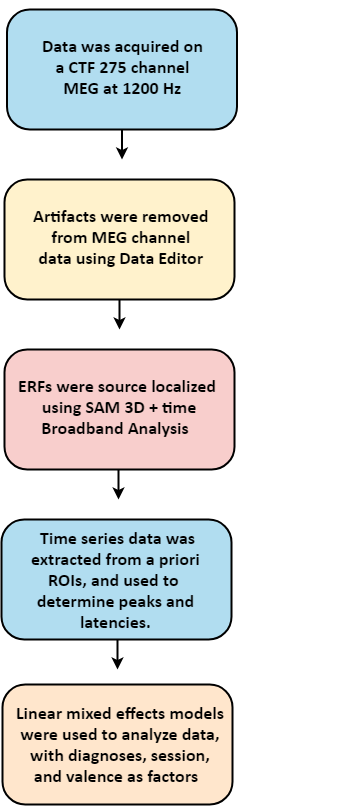

The diagram above was exported from draw.io. Its source (the exported page's mxGraphModel, read from the mxfile embedded in the PNG):
<mxGraphModel dx="251" dy="169" grid="1" gridSize="14" guides="1" tooltips="1" connect="1" arrows="1" fold="1" page="1" pageScale="1" pageWidth="3000" pageHeight="3000" math="0" shadow="0">
  <root>
    <mxCell id="0" />
    <mxCell id="1" parent="0" />
    <mxCell id="qY6aUNNr4HUdkKrXIEKy-1" value="" style="group" parent="1" vertex="1" connectable="0">
      <mxGeometry x="303" y="90" width="353" height="795" as="geometry" />
    </mxCell>
    <mxCell id="yg6DYJOXyZfsXqcS826Y-12" value="" style="group" parent="qY6aUNNr4HUdkKrXIEKy-1" vertex="1" connectable="0">
      <mxGeometry y="650" width="245" height="120" as="geometry" />
    </mxCell>
    <mxCell id="yg6DYJOXyZfsXqcS826Y-9" value="" style="rounded=1;fillColor=#ffe6cc;strokeColor=#000000;arcSize=19;whiteSpace=wrap;html=1;strokeWidth=2;" parent="yg6DYJOXyZfsXqcS826Y-12" vertex="1">
      <mxGeometry x="1" y="25" width="230" height="120" as="geometry" />
    </mxCell>
    <mxCell id="yg6DYJOXyZfsXqcS826Y-10" value="&lt;span style=&quot;font-size: 17px&quot;&gt;&lt;font face=&quot;calibri&quot; style=&quot;font-size: 18px&quot;&gt;&lt;b&gt;Linear mixed effects models &lt;br&gt;were used to analyze data, &lt;br&gt;with diagnoses, session, &lt;br&gt;and valence as factors&amp;nbsp;&lt;/b&gt; &amp;nbsp;&lt;/font&gt;&lt;/span&gt;" style="text;html=1;resizable=0;autosize=1;align=center;verticalAlign=middle;points=[];fillColor=none;strokeColor=none;rounded=0;fontFamily=Maple;" parent="yg6DYJOXyZfsXqcS826Y-12" vertex="1">
      <mxGeometry x="5.5" y="50" width="230" height="70" as="geometry" />
    </mxCell>
    <mxCell id="KCdXRN2KQFvTqlDQq15R-41" value="" style="edgeStyle=orthogonalEdgeStyle;rounded=0;orthogonalLoop=1;jettySize=auto;html=1;strokeWidth=2;" parent="yg6DYJOXyZfsXqcS826Y-12" edge="1">
      <mxGeometry relative="1" as="geometry">
        <mxPoint x="116" y="-20" as="sourcePoint" />
        <mxPoint x="116" y="10" as="targetPoint" />
        <Array as="points">
          <mxPoint x="116" />
          <mxPoint x="116" />
        </Array>
      </mxGeometry>
    </mxCell>
    <mxCell id="yg6DYJOXyZfsXqcS826Y-30" value="" style="group" parent="qY6aUNNr4HUdkKrXIEKy-1" vertex="1" connectable="0">
      <mxGeometry x="3" y="170" width="230" height="150" as="geometry" />
    </mxCell>
    <mxCell id="yg6DYJOXyZfsXqcS826Y-23" value="" style="edgeStyle=orthogonalEdgeStyle;rounded=0;orthogonalLoop=1;jettySize=auto;html=1;strokeWidth=2;" parent="yg6DYJOXyZfsXqcS826Y-30" source="yg6DYJOXyZfsXqcS826Y-1" edge="1">
      <mxGeometry relative="1" as="geometry">
        <mxPoint x="115" y="150" as="targetPoint" />
      </mxGeometry>
    </mxCell>
    <mxCell id="yg6DYJOXyZfsXqcS826Y-14" value="" style="group;strokeWidth=3;" parent="yg6DYJOXyZfsXqcS826Y-30" vertex="1" connectable="0">
      <mxGeometry width="228" height="120" as="geometry" />
    </mxCell>
    <mxCell id="yg6DYJOXyZfsXqcS826Y-1" value="" style="rounded=1;fillColor=#fff2cc;strokeColor=#000000;arcSize=19;whiteSpace=wrap;html=1;strokeWidth=2;" parent="yg6DYJOXyZfsXqcS826Y-14" vertex="1">
      <mxGeometry width="230" height="120" as="geometry" />
    </mxCell>
    <mxCell id="yg6DYJOXyZfsXqcS826Y-8" value="&lt;div style=&quot;text-align: center ; font-size: 18px&quot;&gt;&lt;font face=&quot;calibri&quot; style=&quot;font-size: 18px&quot;&gt;&lt;b&gt;Artifacts were removed&lt;/b&gt;&lt;/font&gt;&lt;/div&gt;&lt;div style=&quot;text-align: center ; font-size: 18px&quot;&gt;&lt;font face=&quot;calibri&quot; style=&quot;font-size: 18px&quot;&gt;&lt;b&gt;&amp;nbsp;from&amp;nbsp;MEG&amp;nbsp;channel&amp;nbsp;&lt;/b&gt;&lt;/font&gt;&lt;/div&gt;&lt;div style=&quot;text-align: center ; font-size: 18px&quot;&gt;&lt;font face=&quot;calibri&quot; style=&quot;font-size: 18px&quot;&gt;&lt;b&gt;data&amp;nbsp;using&amp;nbsp;Data Editor&lt;/b&gt;&lt;/font&gt;&lt;/div&gt;" style="text;html=1;aspect=fixed;" parent="yg6DYJOXyZfsXqcS826Y-14" vertex="1">
      <mxGeometry x="27" y="20" width="155" height="65" as="geometry" />
    </mxCell>
    <mxCell id="yg6DYJOXyZfsXqcS826Y-41" value="" style="group" parent="qY6aUNNr4HUdkKrXIEKy-1" vertex="1" connectable="0">
      <mxGeometry x="5.5" width="230" height="150" as="geometry" />
    </mxCell>
    <mxCell id="yg6DYJOXyZfsXqcS826Y-37" value="" style="edgeStyle=orthogonalEdgeStyle;rounded=0;orthogonalLoop=1;jettySize=auto;html=1;strokeWidth=2;" parent="yg6DYJOXyZfsXqcS826Y-41" source="yg6DYJOXyZfsXqcS826Y-39" edge="1">
      <mxGeometry relative="1" as="geometry">
        <mxPoint x="115" y="150" as="targetPoint" />
      </mxGeometry>
    </mxCell>
    <mxCell id="yg6DYJOXyZfsXqcS826Y-39" value="&lt;br&gt;&lt;br&gt;&lt;br&gt;&lt;br&gt;&lt;br&gt;&lt;br&gt;&lt;br&gt;&lt;br&gt;&lt;br&gt;&lt;br&gt;" style="rounded=1;fillColor=#b1ddf0;strokeColor=#000000;arcSize=19;whiteSpace=wrap;html=1;strokeWidth=2;" parent="yg6DYJOXyZfsXqcS826Y-41" vertex="1">
      <mxGeometry width="230" height="120" as="geometry" />
    </mxCell>
    <mxCell id="yg6DYJOXyZfsXqcS826Y-40" value="&lt;div style=&quot;text-align: center ; font-size: 18px&quot;&gt;&lt;font style=&quot;font-size: 18px&quot;&gt;&lt;b&gt;Data was acquired on&amp;nbsp;&lt;/b&gt;&lt;/font&gt;&lt;/div&gt;&lt;div style=&quot;text-align: center ; font-size: 18px&quot;&gt;&lt;b&gt;&lt;font style=&quot;font-size: 18px&quot;&gt;&lt;font style=&quot;font-size: 18px&quot;&gt;a&amp;nbsp;&lt;/font&gt;CTF 275 channel&amp;nbsp;&lt;/font&gt;&lt;/b&gt;&lt;/div&gt;&lt;div style=&quot;text-align: center ; font-size: 18px&quot;&gt;&lt;b&gt;&lt;font style=&quot;font-size: 18px&quot;&gt;&lt;font style=&quot;font-size: 18px&quot;&gt;MEG at 1200 Hz&lt;/font&gt;&lt;font face=&quot;maple&quot; style=&quot;font-size: 18px&quot;&gt;&amp;nbsp;&lt;/font&gt;&lt;/font&gt;&lt;/b&gt;&lt;/div&gt;" style="text;html=1;aspect=fixed;fontFamily=calibri;" parent="yg6DYJOXyZfsXqcS826Y-41" vertex="1">
      <mxGeometry x="33" y="20" width="167" height="68" as="geometry" />
    </mxCell>
    <mxCell id="yTQ6RepqvfCoQdn92UoU-1" value="" style="group" parent="qY6aUNNr4HUdkKrXIEKy-1" vertex="1" connectable="0">
      <mxGeometry x="3" y="340" width="237.5" height="140" as="geometry" />
    </mxCell>
    <mxCell id="yg6DYJOXyZfsXqcS826Y-13" value="" style="group" parent="yTQ6RepqvfCoQdn92UoU-1" vertex="1" connectable="0">
      <mxGeometry width="237.5" height="120" as="geometry" />
    </mxCell>
    <mxCell id="yg6DYJOXyZfsXqcS826Y-6" value="" style="rounded=1;fillColor=#f8cecc;strokeColor=#000000;arcSize=19;whiteSpace=wrap;html=1;strokeWidth=2;" parent="yg6DYJOXyZfsXqcS826Y-13" vertex="1">
      <mxGeometry width="230" height="120" as="geometry" />
    </mxCell>
    <mxCell id="yg6DYJOXyZfsXqcS826Y-7" value="&lt;font style=&quot;font-size: 18px&quot; face=&quot;calibri&quot;&gt;&lt;b&gt;ERFs were source localized &lt;br&gt;using SAM 3D + time&lt;br&gt;Broadband Analysis&lt;font style=&quot;font-size: 18px&quot;&gt;&amp;nbsp;&amp;nbsp;&lt;/font&gt;&lt;/b&gt;&lt;/font&gt;" style="text;html=1;resizable=0;autosize=1;align=center;verticalAlign=middle;points=[];fillColor=none;strokeColor=none;rounded=0;fontFamily=Maple;" parent="yg6DYJOXyZfsXqcS826Y-13" vertex="1">
      <mxGeometry x="5" y="32.5" width="220" height="50" as="geometry" />
    </mxCell>
    <mxCell id="yg6DYJOXyZfsXqcS826Y-28" value="" style="edgeStyle=orthogonalEdgeStyle;rounded=0;orthogonalLoop=1;jettySize=auto;html=1;strokeWidth=2;" parent="yTQ6RepqvfCoQdn92UoU-1" edge="1">
      <mxGeometry relative="1" as="geometry">
        <mxPoint x="114" y="120" as="sourcePoint" />
        <mxPoint x="114" y="150" as="targetPoint" />
        <Array as="points">
          <mxPoint x="114" y="140" />
          <mxPoint x="114" y="140" />
        </Array>
      </mxGeometry>
    </mxCell>
    <mxCell id="yTQ6RepqvfCoQdn92UoU-3" value="" style="group;fillColor=none;strokeColor=none;" parent="qY6aUNNr4HUdkKrXIEKy-1" vertex="1" connectable="0">
      <mxGeometry y="500" width="353" height="120" as="geometry" />
    </mxCell>
    <mxCell id="yTQ6RepqvfCoQdn92UoU-4" value="" style="rounded=1;fillColor=#b1ddf0;strokeColor=#000000;arcSize=19;whiteSpace=wrap;html=1;strokeWidth=2;" parent="yTQ6RepqvfCoQdn92UoU-3" vertex="1">
      <mxGeometry y="10" width="230" height="120" as="geometry" />
    </mxCell>
    <mxCell id="yTQ6RepqvfCoQdn92UoU-9" value="&lt;font style=&quot;font-size: 18px&quot; face=&quot;calibri&quot;&gt;&lt;b&gt;&amp;nbsp;Time series data was &lt;br&gt;extracted from a priori &lt;br&gt;ROIs, and used to&amp;nbsp;&amp;nbsp;&lt;br&gt;determine peaks and &lt;br&gt;latencies.&amp;nbsp;&lt;/b&gt;&lt;/font&gt;" style="text;html=1;resizable=0;autosize=1;align=center;verticalAlign=middle;points=[];fillColor=none;strokeColor=none;rounded=0;fontFamily=mapel;" parent="yTQ6RepqvfCoQdn92UoU-3" vertex="1">
      <mxGeometry x="18" y="28" width="196" height="84" as="geometry" />
    </mxCell>
  </root>
</mxGraphModel>